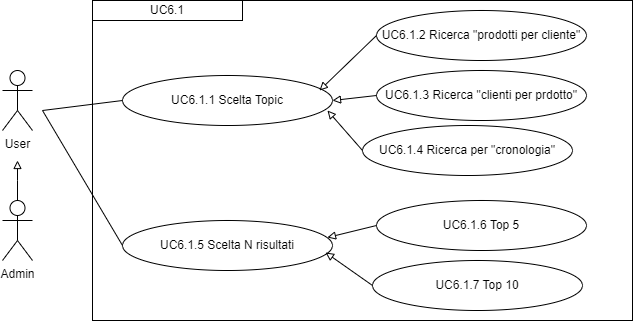

The diagram above was exported from draw.io. Its source (the exported page's mxGraphModel, read from the mxfile embedded in the PNG):
<mxGraphModel dx="1434" dy="772" grid="1" gridSize="10" guides="1" tooltips="1" connect="1" arrows="1" fold="1" page="1" pageScale="1" pageWidth="827" pageHeight="1169" math="0" shadow="0">
  <root>
    <mxCell id="0" />
    <mxCell id="1" parent="0" />
    <mxCell id="iutSHebiozzECPOfnKj3-3" value="" style="edgeStyle=orthogonalEdgeStyle;rounded=0;orthogonalLoop=1;jettySize=auto;html=1;strokeColor=#000000;endArrow=block;endFill=0;" parent="1" source="iutSHebiozzECPOfnKj3-1" edge="1">
      <mxGeometry relative="1" as="geometry">
        <mxPoint x="55" y="400" as="targetPoint" />
        <Array as="points">
          <mxPoint x="55" y="420" />
          <mxPoint x="55" y="420" />
        </Array>
      </mxGeometry>
    </mxCell>
    <mxCell id="iutSHebiozzECPOfnKj3-1" value="Admin" style="shape=umlActor;verticalLabelPosition=bottom;verticalAlign=top;html=1;outlineConnect=0;" parent="1" vertex="1">
      <mxGeometry x="40" y="440" width="30" height="60" as="geometry" />
    </mxCell>
    <mxCell id="iutSHebiozzECPOfnKj3-2" value="User" style="shape=umlActor;verticalLabelPosition=bottom;verticalAlign=top;html=1;outlineConnect=0;" parent="1" vertex="1">
      <mxGeometry x="40" y="310" width="30" height="60" as="geometry" />
    </mxCell>
    <mxCell id="iutSHebiozzECPOfnKj3-9" value="" style="rounded=0;whiteSpace=wrap;html=1;fillColor=none;" parent="1" vertex="1">
      <mxGeometry x="130" y="240" width="540" height="320" as="geometry" />
    </mxCell>
    <mxCell id="iutSHebiozzECPOfnKj3-10" value="&lt;div style=&quot;&quot;&gt;UC6.1&lt;/div&gt;" style="rounded=0;whiteSpace=wrap;html=1;fillColor=none;align=center;" parent="1" vertex="1">
      <mxGeometry x="130" y="240" width="150" height="20" as="geometry" />
    </mxCell>
    <mxCell id="iutSHebiozzECPOfnKj3-11" value="UC6.1.1 Scelta Topic" style="ellipse;whiteSpace=wrap;html=1;" parent="1" vertex="1">
      <mxGeometry x="160" y="315" width="210" height="50" as="geometry" />
    </mxCell>
    <mxCell id="iutSHebiozzECPOfnKj3-16" value="" style="endArrow=none;html=1;rounded=0;entryX=0;entryY=0.5;entryDx=0;entryDy=0;" parent="1" target="iutSHebiozzECPOfnKj3-11" edge="1">
      <mxGeometry width="50" height="50" relative="1" as="geometry">
        <mxPoint x="80" y="350" as="sourcePoint" />
        <mxPoint x="270" y="400" as="targetPoint" />
      </mxGeometry>
    </mxCell>
    <mxCell id="r_GI5bB9Q7_WfMrfFd8u-2" value="UC6.1.2 Ricerca &quot;prodotti per cliente&quot;" style="ellipse;whiteSpace=wrap;html=1;" parent="1" vertex="1">
      <mxGeometry x="414" y="250" width="210" height="50" as="geometry" />
    </mxCell>
    <mxCell id="r_GI5bB9Q7_WfMrfFd8u-3" value="UC6.1.3 Ricerca &quot;clienti per prdotto&quot;" style="ellipse;whiteSpace=wrap;html=1;" parent="1" vertex="1">
      <mxGeometry x="414" y="310" width="210" height="50" as="geometry" />
    </mxCell>
    <mxCell id="r_GI5bB9Q7_WfMrfFd8u-4" value="UC6.1.4 Ricerca per &quot;cronologia&quot;" style="ellipse;whiteSpace=wrap;html=1;" parent="1" vertex="1">
      <mxGeometry x="400" y="365" width="210" height="50" as="geometry" />
    </mxCell>
    <mxCell id="r_GI5bB9Q7_WfMrfFd8u-5" value="" style="endArrow=block;html=1;rounded=0;entryX=0.976;entryY=0.7;entryDx=0;entryDy=0;entryPerimeter=0;exitX=0;exitY=0.5;exitDx=0;exitDy=0;endFill=0;" parent="1" source="r_GI5bB9Q7_WfMrfFd8u-4" target="iutSHebiozzECPOfnKj3-11" edge="1">
      <mxGeometry width="50" height="50" relative="1" as="geometry">
        <mxPoint x="390" y="420" as="sourcePoint" />
        <mxPoint x="440" y="370" as="targetPoint" />
      </mxGeometry>
    </mxCell>
    <mxCell id="r_GI5bB9Q7_WfMrfFd8u-6" value="" style="endArrow=block;html=1;rounded=0;entryX=1;entryY=0.5;entryDx=0;entryDy=0;exitX=0;exitY=0.5;exitDx=0;exitDy=0;endFill=0;" parent="1" source="r_GI5bB9Q7_WfMrfFd8u-3" target="iutSHebiozzECPOfnKj3-11" edge="1">
      <mxGeometry width="50" height="50" relative="1" as="geometry">
        <mxPoint x="424" y="475" as="sourcePoint" />
        <mxPoint x="385" y="405" as="targetPoint" />
      </mxGeometry>
    </mxCell>
    <mxCell id="r_GI5bB9Q7_WfMrfFd8u-7" value="" style="endArrow=block;html=1;rounded=0;entryX=0.938;entryY=0.3;entryDx=0;entryDy=0;entryPerimeter=0;exitX=0;exitY=0.5;exitDx=0;exitDy=0;endFill=0;" parent="1" source="r_GI5bB9Q7_WfMrfFd8u-2" target="iutSHebiozzECPOfnKj3-11" edge="1">
      <mxGeometry width="50" height="50" relative="1" as="geometry">
        <mxPoint x="414" y="220" as="sourcePoint" />
        <mxPoint x="375" y="150" as="targetPoint" />
      </mxGeometry>
    </mxCell>
    <mxCell id="r_GI5bB9Q7_WfMrfFd8u-9" style="edgeStyle=orthogonalEdgeStyle;rounded=0;orthogonalLoop=1;jettySize=auto;html=1;exitX=0.5;exitY=1;exitDx=0;exitDy=0;" parent="1" source="iutSHebiozzECPOfnKj3-9" target="iutSHebiozzECPOfnKj3-9" edge="1">
      <mxGeometry relative="1" as="geometry" />
    </mxCell>
    <mxCell id="EuD-ZuXf5He-R0kDDpPS-1" value="UC6.1.5 Scelta N risultati" style="ellipse;whiteSpace=wrap;html=1;" parent="1" vertex="1">
      <mxGeometry x="160" y="460" width="210" height="50" as="geometry" />
    </mxCell>
    <mxCell id="EuD-ZuXf5He-R0kDDpPS-2" value="" style="endArrow=none;html=1;rounded=0;entryX=0;entryY=0.5;entryDx=0;entryDy=0;" parent="1" target="EuD-ZuXf5He-R0kDDpPS-1" edge="1">
      <mxGeometry width="50" height="50" relative="1" as="geometry">
        <mxPoint x="80" y="350" as="sourcePoint" />
        <mxPoint x="160" y="355" as="targetPoint" />
      </mxGeometry>
    </mxCell>
    <mxCell id="EuD-ZuXf5He-R0kDDpPS-3" value="UC6.1.6 Top 5" style="ellipse;whiteSpace=wrap;html=1;" parent="1" vertex="1">
      <mxGeometry x="414" y="440" width="210" height="50" as="geometry" />
    </mxCell>
    <mxCell id="EuD-ZuXf5He-R0kDDpPS-4" value="UC6.1.7 Top 10" style="ellipse;whiteSpace=wrap;html=1;" parent="1" vertex="1">
      <mxGeometry x="410" y="500" width="210" height="50" as="geometry" />
    </mxCell>
    <mxCell id="EuD-ZuXf5He-R0kDDpPS-5" value="" style="endArrow=block;html=1;rounded=0;entryX=0.967;entryY=0.64;entryDx=0;entryDy=0;entryPerimeter=0;exitX=0;exitY=0.5;exitDx=0;exitDy=0;endFill=0;" parent="1" source="EuD-ZuXf5He-R0kDDpPS-4" target="EuD-ZuXf5He-R0kDDpPS-1" edge="1">
      <mxGeometry width="50" height="50" relative="1" as="geometry">
        <mxPoint x="400" y="540" as="sourcePoint" />
        <mxPoint x="365" y="500" as="targetPoint" />
      </mxGeometry>
    </mxCell>
    <mxCell id="EuD-ZuXf5He-R0kDDpPS-6" value="" style="endArrow=block;html=1;rounded=0;entryX=0.976;entryY=0.34;entryDx=0;entryDy=0;entryPerimeter=0;exitX=0;exitY=0.5;exitDx=0;exitDy=0;endFill=0;" parent="1" source="EuD-ZuXf5He-R0kDDpPS-3" target="EuD-ZuXf5He-R0kDDpPS-1" edge="1">
      <mxGeometry width="50" height="50" relative="1" as="geometry">
        <mxPoint x="410" y="463" as="sourcePoint" />
        <mxPoint x="363" y="430" as="targetPoint" />
      </mxGeometry>
    </mxCell>
  </root>
</mxGraphModel>